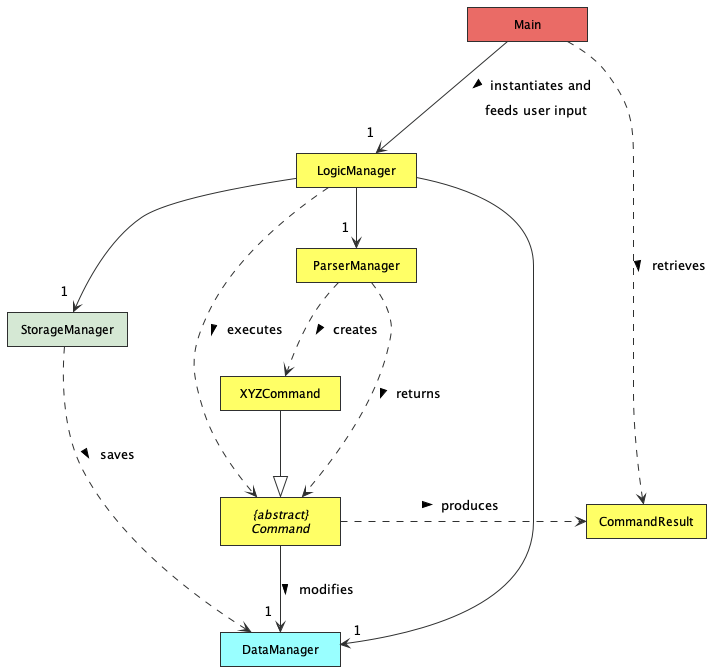

The diagram above was rendered by PlantUML. Its source (embedded in the PNG):
@startuml
'https://plantuml.com/class-diagram
!include Style.puml
hide circle
hide empty members
skinparam minclassWidth 120
skinparam Padding 5

class StorageManager STORAGE_COLOUR
class DataManager DATA_COLOUR
class LogicManager LOGIC_COLOUR
class ParserManager LOGIC_COLOUR
class CommandResult LOGIC_COLOUR
class XYZCommand LOGIC_COLOUR
abstract class "{abstract}\nCommand" AS Command LOGIC_COLOUR


LogicManager --> "1" ParserManager
LogicManager --> "1" StorageManager
LogicManager -> "1" DataManager

ParserManager ..> XYZCommand : > creates
XYZCommand --|> Command
Command .right.> CommandResult : > produces


class Main MAIN_COLOUR

Main --> "1" LogicManager : > instantiates and \n feeds user input
Command --> "1" DataManager : > modifies
ParserManager ..> Command : > returns
StorageManager ..> DataManager : > saves
LogicManager ..> Command : > executes
Main ..> CommandResult : > retrieves



@enduml